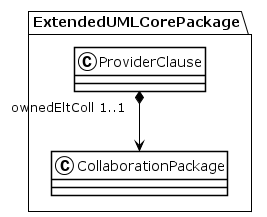

The diagram above was rendered by PlantUML. Its source (embedded in the PNG):
@startuml
!theme plain
package ExtendedUMLCorePackage {
class ProviderClause {
}
ProviderClause "ownedEltColl 1..1" *--> CollaborationPackage
class CollaborationPackage {
}
}
@enduml